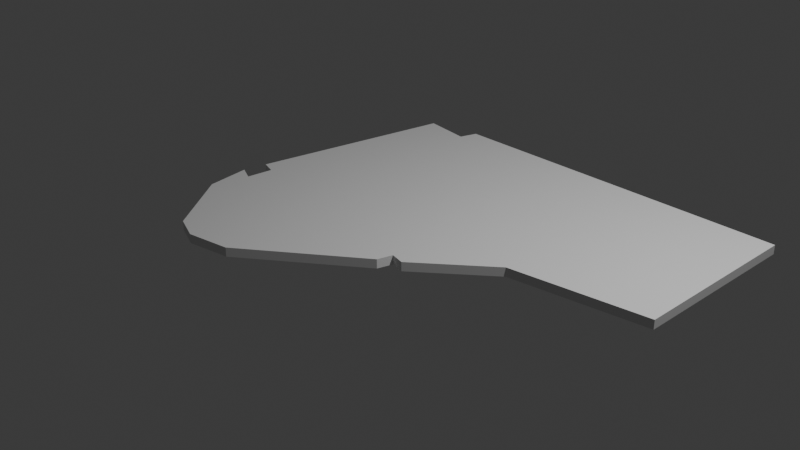 # Source: Island.blend  (saved by Blender 4.5.88; exported with 4.5.12 LTS)
import bpy
from mathutils import Matrix  # noqa: F401  (used for matrix-valued properties, if any)

bpy.ops.wm.read_factory_settings(use_empty=True)
scene = bpy.context.scene
scene.name = 'Scene'

# ---- collections
col_collection = bpy.data.collections.new('Collection'); scene.collection.children.link(col_collection)

# ---- world
world_world = bpy.data.worlds.new('World'); scene.world = world_world
world_world.use_nodes = True; world_world.node_tree.nodes.clear()
_N = world_world.node_tree.nodes; _L = world_world.node_tree.links
n0 = _N.new('ShaderNodeOutputWorld'); n0.name = 'World Output'; n0.location = (200, 100)
n1 = _N.new('ShaderNodeBackground'); n1.name = 'Background'; n1.location = (-200, 100)
n1.inputs[0].default_value = (0.05088, 0.05088, 0.05088, 1.0)
_L.new(n1.outputs[0], n0.inputs[0])
n0.is_active_output = True
world_world.color = (0.05088, 0.05088, 0.05088)
world_world.sun_shadow_jitter_overblur = 0.0

# ---- cameras
cam_camera = bpy.data.cameras.new('Camera')
cam_camera.clip_end = 100.0
cam_camera.ortho_scale = 7.314

# ---- lights
light_light = bpy.data.lights.new('Light', 'POINT')
light_light.energy = 1000.0
light_light.shadow_soft_size = 0.1

# ---- meshes
me_plane_001 = bpy.data.meshes.new('Plane.001')
me_plane_001.from_pydata([(-0.5953, 0.8793, 0.0), (-0.7963, 0.9129, 0.0), (-0.5953, 0.8793, 0.0), (-0.9449, -0.1327, 0.0), (-0.8816, -0.1562, 0.0), (-0.8926, -0.2907, 0.0), (-0.9615, -0.2537, 0.0), (-0.9312, -0.4789, 0.0), (-0.7247, -0.8151, 0.0), (-0.6146, -0.8655, 0.0), (-0.4357, -0.8252, 0.0), (-0.4357, -0.8252, 0.0), (0.007518, -0.4117, 0.0), (0.02404, -0.3344, 0.0), (0.08184, -0.3512, 0.0), (0.3626, -0.05869, 0.0), (0.9269, 0.04552, 0.0), (0.9214, 0.9667, 0.0), (-0.5727, 0.9694, 0.0), (-0.7963, 0.9129, 0.0), (-0.5953, 0.8793, 0.0), (-0.9449, -0.1327, 0.0), (-0.8816, -0.1562, 0.0), (-0.8926, -0.2907, 0.0), (-0.9615, -0.2537, 0.0), (-0.9312, -0.4789, 0.0), (-0.7247, -0.8151, 0.0), (-0.6146, -0.8655, 0.0), (-0.4357, -0.8252, 0.0), (0.007518, -0.4117, 0.0), (0.02404, -0.3344, 0.0), (0.08184, -0.3512, 0.0), (0.3626, -0.05869, 0.0), (0.9269, 0.04552, 0.0), (0.9214, 0.9667, 0.0), (-0.5727, 0.9694, 0.0), (-0.7963, 0.9129, 0.0), (-0.5953, 0.8793, 0.0), (-0.9449, -0.1327, 0.0), (-0.8816, -0.1562, 0.0), (-0.8926, -0.2907, 0.0), (-0.9615, -0.2537, 0.0), (-0.9312, -0.4789, 0.0), (-0.7247, -0.8151, 0.0), (-0.6146, -0.8655, 0.0), (-0.4357, -0.8252, 0.0), (0.007518, -0.4117, 0.0), (0.02404, -0.3344, 0.0), (0.08184, -0.3512, 0.0), (0.3626, -0.05869, 0.0), (0.9269, 0.04552, 0.0), (0.9214, 0.9667, 0.0), (-0.5727, 0.9694, 0.0), (-0.7963, 0.9129, 0.04602), (-0.5953, 0.8793, 0.04602), (-0.9449, -0.1327, 0.04602), (-0.8816, -0.1562, 0.04602), (-0.8926, -0.2907, 0.04602), (-0.9615, -0.2537, 0.04602), (-0.9312, -0.4789, 0.04602), (-0.7247, -0.8151, 0.04602), (-0.6146, -0.8655, 0.04602), (-0.4357, -0.8252, 0.04602), (0.007518, -0.4117, 0.04602), (0.02404, -0.3344, 0.04602), (0.08184, -0.3512, 0.04602), (0.3626, -0.05869, 0.04602), (0.9269, 0.04552, 0.04602), (0.9214, 0.9667, 0.04602), (-0.5727, 0.9694, 0.04602)], [(0, 2), (9, 10), (10, 11)], [(18, 17, 16, 15, 14, 13, 12, 11, 9, 8, 7, 6, 5, 4, 3, 1, 2), (35, 34, 33, 32, 31, 30, 29, 28, 27, 26, 25, 24, 23, 22, 21, 19, 20), (52, 37, 36, 38, 39, 40, 41, 42, 43, 44, 45, 46, 47, 48, 49, 50, 51), (69, 68, 67, 66, 65, 64, 63, 62, 61, 60, 59, 58, 57, 56, 55, 53, 54), (46, 45, 62, 63), (45, 44, 61, 62), (47, 46, 63, 64), (39, 38, 55, 56), (48, 47, 64, 65), (40, 39, 56, 57), (49, 48, 65, 66), (41, 40, 57, 58), (50, 49, 66, 67), (42, 41, 58, 59), (37, 52, 69, 54), (51, 50, 67, 68), (43, 42, 59, 60), (38, 36, 53, 55), (52, 51, 68, 69), (44, 43, 60, 61), (36, 37, 54, 53)])
_uv = me_plane_001.uv_layers.new(name='UVMap')
_uv.uv.foreach_set('vector', [0.0, 0.0, 0.0, 0.0, 0.0, 0.0, 0.0, 0.0, 0.0, 0.0, 0.0, 0.0, 0.0, 0.0, 0.0, 0.0, 0.0, 0.0, 0.0, 0.0, 0.0, 0.0, 0.0, 0.0, 0.0, 0.0, 0.0, 0.0, 0.0, 0.0, 0.0, 0.0, 0.0, 0.0, 0.0, 0.0, 0.0, 0.0, 0.0, 0.0, 0.0, 0.0, 0.0, 0.0, 0.0, 0.0, 0.0, 0.0, 0.0, 0.0, 0.0, 0.0, 0.0, 0.0, 0.0, 0.0, 0.0, 0.0, 0.0, 0.0, 0.0, 0.0, 0.0, 0.0, 0.0, 0.0, 0.0, 0.0, 0.0, 0.0, 0.0, 0.0, 0.0, 0.0, 0.0, 0.0, 0.0, 0.0, 0.0, 0.0, 0.0, 0.0, 0.0, 0.0, 0.0, 0.0, 0.0, 0.0, 0.0, 0.0, 0.0, 0.0, 0.0, 0.0, 0.0, 0.0, 0.0, 0.0, 0.0, 0.0, 0.0, 0.0, 0.0, 0.0, 0.0, 0.0, 0.0, 0.0, 0.0, 0.0, 0.0, 0.0, 0.0, 0.0, 0.0, 0.0, 0.0, 0.0, 0.0, 0.0, 0.0, 0.0, 0.0, 0.0, 0.0, 0.0, 0.0, 0.0, 0.0, 0.0, 0.0, 0.0, 0.0, 0.0, 0.0, 0.0, 0.0, 0.0, 0.0, 0.0, 0.0, 0.0, 0.0, 0.0, 0.0, 0.0, 0.0, 0.0, 0.0, 0.0, 0.0, 0.0, 0.0, 0.0, 0.0, 0.0, 0.0, 0.0, 0.0, 0.0, 0.0, 0.0, 0.0, 0.0, 0.0, 0.0, 0.0, 0.0, 0.0, 0.0, 0.0, 0.0, 0.0, 0.0, 0.0, 0.0, 0.0, 0.0, 0.0, 0.0, 0.0, 0.0, 0.0, 0.0, 0.0, 0.0, 0.0, 0.0, 0.0, 0.0, 0.0, 0.0, 0.0, 0.0, 0.0, 0.0, 0.0, 0.0, 0.0, 0.0, 0.0, 0.0, 0.0, 0.0, 0.0, 0.0, 0.0, 0.0, 0.0, 0.0, 0.0, 0.0, 0.0, 0.0, 0.0, 0.0, 0.0, 0.0, 0.0, 0.0, 0.0, 0.0, 0.0, 0.0, 0.0, 0.0, 0.0, 0.0, 0.0, 0.0, 0.0, 0.0, 0.0, 0.0, 0.0, 0.0, 0.0, 0.0, 0.0, 0.0, 0.0, 0.0, 0.0, 0.0, 0.0, 0.0, 0.0, 0.0, 0.0, 0.0, 0.0, 0.0, 0.0, 0.0, 0.0, 0.0, 0.0, 0.0, 0.0, 0.0, 0.0, 0.0, 0.0, 0.0, 0.0, 0.0, 0.0, 0.0, 0.0, 0.0, 0.0, 0.0])
me_plane_001.update()

# ---- objects
ob_light = bpy.data.objects.new('Light', light_light)
ob_camera = bpy.data.objects.new('Camera', cam_camera)
ob_reference_island_image = bpy.data.objects.new('Reference Island Image', None)
ob_island = bpy.data.objects.new('Island', me_plane_001)

# ---- transforms, parenting, visibility, modifiers, constraints
ob_light.location = (4.076, 1.005, 5.904)
ob_light.rotation_euler = (0.6503, 0.05522, 1.866)
ob_light.lock_rotations_4d = False
ob_light.empty_display_type = 'ARROWS'
ob_light.color = (0.0, 0.0, 0.0, 0.0)
ob_light.lineart.crease_threshold = 0.0
ob_camera.location = (7.359, -6.926, 4.958)
ob_camera.rotation_euler = (1.109, 0.0, 0.8149)
ob_camera.lock_rotations_4d = False
ob_camera.empty_display_type = 'ARROWS'
ob_camera.color = (0.0, 0.0, 0.0, 0.0)
ob_camera.display_type = 'WIRE'
ob_camera.lineart.crease_threshold = 0.0
ob_reference_island_image.location = (0.4274, 0.2374, 0.0)
ob_reference_island_image.empty_display_type = 'IMAGE'
ob_reference_island_image.empty_display_size = 5.0
ob_reference_island_image.empty_image_depth = 'BACK'
ob_reference_island_image.show_empty_image_perspective = False
ob_reference_island_image.empty_image_side = 'FRONT'
ob_island.location = (0.4676, 0.1461, -0.1)
ob_island.scale = (2.654, 2.173, 2.173)

# ---- collection membership
col_collection.objects.link(ob_light)
col_collection.objects.link(ob_camera)
col_collection.objects.link(ob_reference_island_image)
col_collection.objects.link(ob_island)

# ---- scene / render settings (as saved in the file)
scene.camera = ob_camera
scene.frame_start = 1; scene.frame_end = 250; scene.frame_set(1)
scene.render.engine = 'BLENDER_EEVEE_NEXT'
bpy.context.view_layer.update()
